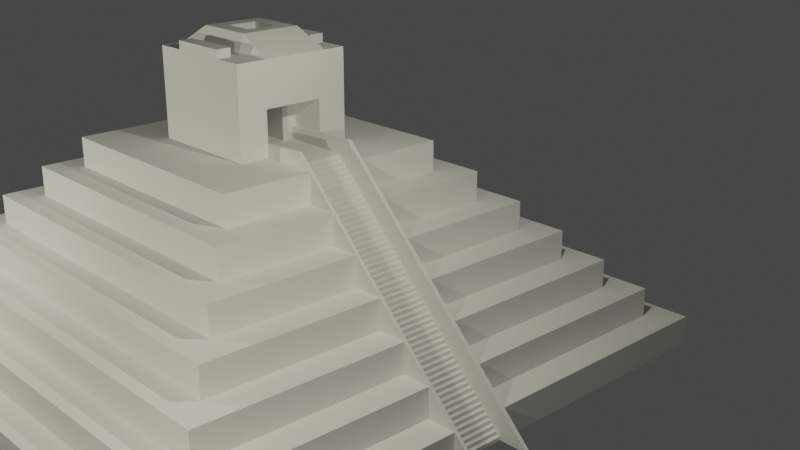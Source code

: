 # Source: Mayan_pyramid_with_stairs.blend  (saved by Blender 2.91.10; exported with 4.5.12 LTS)
import bpy
from mathutils import Matrix  # noqa: F401  (used for matrix-valued properties, if any)

bpy.ops.wm.read_factory_settings(use_empty=True)
scene = bpy.context.scene
scene.name = 'Scene'

# ---- collections
col_lights_and_cams = bpy.data.collections.new('Lights and cams'); scene.collection.children.link(col_lights_and_cams)
col_pyramid = bpy.data.collections.new('Pyramid'); scene.collection.children.link(col_pyramid)

# ---- world
world_world = bpy.data.worlds.new('World'); scene.world = world_world
world_world.use_nodes = True; world_world.node_tree.nodes.clear()
_N = world_world.node_tree.nodes; _L = world_world.node_tree.links
n0 = _N.new('ShaderNodeOutputWorld'); n0.name = 'World Output'; n0.location = (300, 300)
n1 = _N.new('ShaderNodeBackground'); n1.name = 'Background'; n1.location = (10, 300)
n1.inputs[0].default_value = (0.05088, 0.05088, 0.05088, 1.0)
_L.new(n1.outputs[0], n0.inputs[0])
n0.is_active_output = True
world_world.color = (0.05088, 0.05088, 0.05088)
world_world.use_sun_shadow = False
world_world.sun_shadow_jitter_overblur = 0.0

# ---- cameras
cam_camera = bpy.data.cameras.new('Camera')
cam_camera.clip_end = 100.0
cam_camera.ortho_scale = 7.314

# ---- lights
light_light = bpy.data.lights.new('Light', 'POINT')
light_light.color = (1.0, 0.9761, 0.7586)
light_light.transmission_factor = 0.0
light_light.energy = 2000.0
light_light.shadow_soft_size = 0.1
light_light.shadow_maximum_resolution = 0.006
light_light.use_absolute_resolution = True
light_light_001 = bpy.data.lights.new('Light.001', 'POINT')
light_light_001.color = (1.0, 0.9761, 0.7586)
light_light_001.transmission_factor = 0.0
light_light_001.energy = 2000.0
light_light_001.shadow_soft_size = 0.1
light_light_001.shadow_maximum_resolution = 0.006
light_light_001.use_absolute_resolution = True
light_light_002 = bpy.data.lights.new('Light.002', 'POINT')
light_light_002.color = (1.0, 0.9761, 0.7586)
light_light_002.transmission_factor = 0.0
light_light_002.energy = 2000.0
light_light_002.shadow_soft_size = 0.1
light_light_002.shadow_maximum_resolution = 0.006
light_light_002.use_absolute_resolution = True

# ---- meshes
me_cube_001 = bpy.data.meshes.new('Cube.001')
me_cube_001.from_pydata([(-10.0, -10.0, 0.0), (-9.0, -9.0, 1.0), (-10.0, 10.0, 0.0), (-9.0, 9.0, 1.0), (10.0, -10.0, 0.0), (9.0, -9.0, 1.0), (10.0, 10.0, 0.0), (9.0, 9.0, 1.0), (-10.0, -10.0, 1.0), (-10.0, 10.0, 1.0), (10.0, 10.0, 1.0), (10.0, -10.0, 1.0), (-8.0, -8.0, 2.0), (-8.0, 8.0, 2.0), (8.0, 8.0, 2.0), (8.0, -8.0, 2.0), (-9.0, -9.0, 2.0), (-9.0, 9.0, 2.0), (9.0, 9.0, 2.0), (9.0, -9.0, 2.0), (-7.0, -7.0, 3.0), (-7.0, 7.0, 3.0), (7.0, 7.0, 3.0), (7.0, -7.0, 3.0), (-8.0, -8.0, 3.0), (-8.0, 8.0, 3.0), (8.0, 8.0, 3.0), (8.0, -8.0, 3.0), (-6.0, -6.0, 4.0), (-6.0, 6.0, 4.0), (6.0, 6.0, 4.0), (6.0, -6.0, 4.0), (-7.0, -7.0, 4.0), (-7.0, 7.0, 4.0), (7.0, 7.0, 4.0), (7.0, -7.0, 4.0), (-5.0, -5.0, 5.0), (-5.0, 5.0, 5.0), (5.0, 5.0, 5.0), (5.0, -5.0, 5.0), (-6.0, -6.0, 5.0), (-6.0, 6.0, 5.0), (6.0, 6.0, 5.0), (6.0, -6.0, 5.0), (-4.0, -4.0, 6.0), (-4.0, 4.0, 6.0), (4.0, 4.0, 6.0), (4.0, -4.0, 6.0), (-5.0, -5.0, 6.0), (-5.0, 5.0, 6.0), (5.0, 5.0, 6.0), (5.0, -5.0, 6.0), (-2.0, -2.0, 7.0), (-2.0, 2.0, 7.0), (2.0, 2.0, 7.0), (2.0, -2.0, 7.0), (-4.0, -4.0, 7.0), (-4.0, 4.0, 7.0), (4.0, 4.0, 7.0), (4.0, -4.0, 7.0), (-2.0, -2.0, 10.0), (-2.0, 2.0, 10.0), (2.0, 2.0, 10.0), (2.0, -2.0, 10.0), (-10.0, 1.0, 0.0), (-10.0, 1.0, 1.0), (10.0, 1.0, 1.0), (-9.0, 1.0, 1.0), (-9.0, 1.0, 2.0), (9.0, 1.0, 2.0), (-8.0, 1.0, 2.0), (-8.0, 1.0, 3.0), (8.0, 1.0, 3.0), (-7.0, 1.0, 3.0), (4.0, -0.8877, 6.0), (-7.0, 1.0, 4.0), (7.0, 1.0, 4.0), (-6.0, 1.0, 4.0), (4.0, 0.8647, 6.0), (-6.0, 1.0, 5.0), (6.0, 1.0, 5.0), (-5.0, 1.0, 5.0), (5.0, -0.8877, 5.0), (-5.0, 1.0, 6.0), (5.0, 1.0, 6.0), (-4.0, 1.0, 6.0), (5.0, 0.8647, 5.0), (-4.0, 1.0, 7.0), (4.0, 1.0, 7.0), (-2.0, 1.0, 7.0), (2.0, 1.0, 7.0), (-2.0, 1.0, 10.0), (2.0, 1.0, 10.0), (-10.0, -1.0, 0.0), (10.0, -1.0, 1.0), (6.0, -0.8877, 4.0), (9.0, -1.0, 2.0), (6.0, 0.8647, 4.0), (8.0, -1.0, 3.0), (7.0, -1.0, 3.0), (7.0, -1.0, 4.0), (7.0, -0.8877, 3.0), (6.0, -1.0, 5.0), (5.0, -1.0, 5.0), (5.0, -1.0, 6.0), (4.0, -1.0, 6.0), (4.0, -1.0, 7.0), (2.0, -1.0, 7.0), (2.0, -1.0, 10.0), (-10.0, -1.0, 1.0), (7.0, 0.8647, 3.0), (-9.0, -1.0, 1.0), (-9.0, -1.0, 2.0), (-8.0, -1.0, 2.0), (-8.0, -1.0, 3.0), (-7.0, -1.0, 3.0), (-7.0, -1.0, 4.0), (-6.0, -1.0, 4.0), (-6.0, -1.0, 5.0), (-5.0, -1.0, 5.0), (-5.0, -1.0, 6.0), (-4.0, -1.0, 6.0), (-4.0, -1.0, 7.0), (-2.0, -1.0, 7.0), (-2.0, -1.0, 10.0), (2.0, 2.0, 8.5), (2.0, -2.0, 8.5), (-2.0, -2.0, 8.5), (-2.0, 2.0, 8.5), (-2.0, 1.0, 8.5), (2.0, 1.0, 8.5), (2.0, -1.0, 8.5), (-2.0, -1.0, 8.5), (-2.0, 1.5, 10.0), (0.0, 2.0, 10.0), (2.0, -1.5, 10.0), (0.0, -2.0, 10.0), (-2.0, 0.0, 10.0), (2.0, 1.5, 10.0), (0.0, 1.0, 10.63), (2.0, 0.0, 10.0), (-2.0, -1.5, 10.0), (0.0, -1.0, 10.63), (0.7437, 1.0, 8.5), (0.0, 1.5, 10.0), (0.0, -1.5, 10.0), (-2.0, 1.75, 10.0), (1.0, 2.0, 10.0), (2.0, -1.75, 10.0), (-1.0, -2.0, 10.0), (-2.0, 0.5, 10.0), (2.0, 1.25, 10.0), (1.0, 1.0, 10.63), (2.0, -0.5, 10.0), (-2.0, -1.25, 10.0), (1.0, -1.0, 10.63), (-2.0, 1.25, 10.0), (-1.0, 2.0, 10.0), (2.0, -1.25, 10.0), (1.0, -2.0, 10.0), (-2.0, -0.5, 10.0), (2.0, 1.75, 10.0), (-1.0, 1.0, 10.63), (2.0, 0.5, 10.0), (-2.0, -1.75, 10.0), (-1.0, -1.0, 10.63), (0.0, -0.5, 10.63), (0.0, 0.5, 10.63), (1.0, 0.0, 10.63), (-1.0, 0.0, 10.63), (0.0, 1.25, 10.0), (-0.5, -1.0, 10.63), (1.0, 1.5, 10.0), (-1.0, 1.5, 10.0), (-0.5, 1.0, 10.63), (0.0, -1.25, 10.0), (1.0, -1.5, 10.0), (-1.0, -1.5, 10.0), (-1.0, -1.25, 10.0), (1.0, -1.25, 10.0), (1.0, -1.75, 10.0), (-1.0, 1.75, 10.0), (1.0, 1.75, 10.0), (1.0, 1.25, 10.0), (-1.0, 0.5, 10.63), (1.0, 0.5, 10.63), (1.0, -0.5, 10.63), (-1.0, -0.5, 10.63), (-1.0, 1.25, 10.0), (-1.0, -1.75, 10.0), (-1.0, 2.0, 10.28), (0.0, 2.0, 10.28), (1.0, -2.0, 10.28), (0.0, -2.0, 10.28), (0.0, 1.75, 10.28), (0.0, 1.5, 10.28), (-1.0, 1.5, 10.28), (0.0, -1.75, 10.28), (-1.0, -1.5, 10.28), (0.0, -1.5, 10.28), (1.0, 2.0, 10.28), (-1.0, -2.0, 10.28), (1.0, 1.5, 10.28), (1.0, -1.5, 10.28), (1.0, -1.75, 10.28), (-1.0, 1.75, 10.28), (1.0, 1.75, 10.28), (-1.0, -1.75, 10.28), (0.0, -0.75, 10.63), (0.7437, -1.0, 7.0), (-0.5, 0.0, 10.63), (0.5, 1.0, 10.63), (0.5, -1.0, 10.63), (0.7437, 1.0, 7.0), (0.0, 0.75, 10.63), (0.5, 0.0, 10.63), (-1.0, 0.25, 10.63), (-1.0, 0.75, 10.63), (-0.5, 0.5, 10.63), (1.0, 0.25, 10.63), (1.0, 0.75, 10.63), (0.5, 0.5, 10.63), (1.0, -0.75, 10.63), (1.0, -0.25, 10.63), (0.5, -0.5, 10.63), (-1.0, -0.75, 10.63), (-1.0, -0.25, 10.63), (-0.5, -0.5, 10.63), (-0.5, -0.25, 10.63), (-0.5, -0.75, 10.63), (0.5, -0.25, 10.63), (0.5, 0.75, 10.63), (-0.5, 0.75, 10.63), (-0.5, 0.25, 10.63), (0.5, 0.25, 10.63), (0.5, -0.75, 10.63), (0.0, 0.25, 10.4), (0.0, 0.0, 10.4), (-0.5, 0.0, 10.4), (0.0, -0.25, 10.4), (0.0, -0.5, 10.4), (-0.5, 0.5, 10.4), (0.0, 0.5, 10.4), (-0.5, -0.5, 10.4), (0.5, 0.0, 10.4), (0.5, 0.5, 10.4), (0.5, -0.5, 10.4), (-0.5, -0.25, 10.4), (0.5, -0.25, 10.4), (-0.5, 0.25, 10.4), (0.5, 0.25, 10.4), (0.7437, -1.0, 8.5), (8.0, -0.8877, 2.0), (0.7437, 1.0, 7.75), (0.7437, -1.0, 7.75), (0.7437, 0.0, 8.5), (0.7437, 0.5, 7.0), (0.7437, -0.5, 7.0), (0.7437, 1.0, 8.125), (0.7437, -1.0, 8.125), (0.7437, -0.5, 8.5), (8.0, 0.8647, 2.0), (0.7437, 1.0, 7.375), (0.7437, -1.0, 7.375), (0.7437, 0.5, 8.5), (9.0, -0.8877, 1.0), (9.0, 0.8647, 1.0), (3.0, -0.8877, 7.0), (3.0, 0.8647, 7.0), (10.0, 0.8647, 0.0), (10.0, -0.8877, 0.0), (0.7437, -0.5, 8.125), (-2.0, 0.8647, 8.5), (-2.0, -0.8877, 8.5), (0.7437, 0.5, 7.75), (2.0, -0.8877, 7.0), (0.7437, -0.5, 7.75), (2.0, 0.8647, 7.0), (-10.0, -0.8877, 0.0), (-10.0, 0.8647, 0.0), (-2.0, 0.8647, 7.0), (0.7437, 0.0, 7.0), (-2.0, -0.8877, 7.0), (0.7437, 0.0, 7.375), (0.7437, 0.5, 7.375), (0.7437, -0.5, 7.375), (-4.0, 0.8647, 7.0), (-4.0, -0.8877, 7.0), (0.7437, 0.0, 8.125), (-4.0, 0.8647, 6.0), (-4.0, -0.8877, 6.0), (-5.0, 0.8647, 6.0), (-5.0, -0.8877, 6.0), (0.7437, 0.5, 8.125), (-0.6009, 0.5, 7.0), (-0.6009, 0.0, 7.0), (-0.6009, -0.5, 7.0), (-0.6009, 0.0, 7.375), (-0.6009, 0.5, 7.375), (-0.6009, -0.5, 7.375), (-5.0, 0.8647, 5.0), (-0.6009, 0.0, 7.75), (-0.6009, 0.5, 7.75), (-0.6009, 0.0, 8.125), (-0.6009, -0.5, 7.75), (-5.0, -0.8877, 5.0), (-6.0, 0.8647, 5.0), (-0.6009, -0.5, 8.125), (-0.6009, 0.5, 8.125), (10.0, -1.0, 0.0), (10.0, 1.0, 0.0), (-6.0, -0.8877, 5.0), (3.0, 1.0, 7.0), (4.0, 1.0, 6.0), (-6.0, 0.8647, 4.0), (-6.0, -0.8877, 4.0), (5.0, 1.0, 5.0), (-7.0, 0.8647, 4.0), (6.0, 1.0, 4.0), (7.0, 1.0, 3.0), (-7.0, -0.8877, 4.0), (-7.0, 0.8647, 3.0), (8.0, 1.0, 2.0), (-7.0, -0.8877, 3.0), (9.0, 1.0, 1.0), (-8.0, 0.8647, 3.0), (9.0, -1.0, 1.0), (-8.0, -0.8877, 3.0), (8.0, -1.0, 2.0), (-8.0, 0.8647, 2.0), (-8.0, -0.8877, 2.0), (-9.0, 0.8647, 2.0), (6.0, -1.0, 4.0), (-9.0, -0.8877, 2.0), (-9.0, 0.8647, 1.0), (-9.0, -0.8877, 1.0), (-10.0, 0.8647, 1.0), (3.0, -1.0, 7.0), (-10.0, -0.8877, 1.0), (4.5, 0.8647, 6.5), (3.5, 0.8647, 7.5), (4.5, -0.8877, 6.5), (3.5, -0.8877, 7.5), (5.5, 0.8647, 5.5), (5.5, -0.8877, 5.5), (7.5, 0.8647, 3.5), (6.5, 0.8647, 4.5), (7.5, -0.8877, 3.5), (6.5, -0.8877, 4.5), (10.5, 0.8647, 0.5), (10.5, 1.0, 0.5), (4.5, 1.0, 6.5), (3.5, 1.0, 7.5), (8.5, 0.8647, 2.5), (8.5, -0.8877, 2.5), (9.5, 0.8647, 1.5), (9.5, -0.8877, 1.5), (7.5, 1.0, 3.5), (6.5, 1.0, 4.5), (10.5, -0.8877, 0.5), (9.5, 1.0, 1.5), (5.5, 1.0, 5.5), (8.5, 1.0, 2.5), (3.5, -1.0, 7.5), (10.5, -1.0, 0.5), (9.5, -1.0, 1.5), (8.5, -1.0, 2.5), (7.5, -1.0, 3.5), (6.5, -1.0, 4.5), (5.5, -1.0, 5.5), (4.5, -1.0, 6.5), (0.7437, 1.0, 7.0), (0.7437, 0.8647, 7.0), (0.7437, -0.8877, 7.0), (0.7437, -1.0, 7.0), (0.7437, 1.0, 7.375), (0.7437, 0.8647, 7.375), (0.7437, -0.8877, 7.375), (0.7437, -1.0, 7.375), (11.0, 0.8647, 0.0), (11.0, 1.0, 0.0), (11.0, -1.0, 0.0), (11.0, -0.8877, 0.0)], [], [(64, 65, 9, 2), (2, 9, 10, 6), (309, 94, 11, 4), (4, 11, 8, 0), (93, 309, 4, 0), (1, 5, 19, 16), (67, 3, 9, 65), (3, 7, 10, 9), (326, 5, 11, 94), (5, 1, 8, 11), (12, 15, 27, 24), (7, 3, 17, 18), (324, 7, 18, 69), (111, 1, 16, 112), (70, 13, 17, 68), (13, 14, 18, 17), (328, 15, 19, 96), (15, 12, 16, 19), (20, 23, 35, 32), (14, 13, 25, 26), (322, 14, 26, 72), (113, 12, 24, 114), (73, 21, 25, 71), (21, 22, 26, 25), (99, 23, 27, 98), (23, 20, 24, 27), (318, 30, 42, 80), (22, 21, 33, 34), (319, 22, 34, 76), (115, 20, 32, 116), (77, 29, 33, 75), (29, 30, 34, 33), (332, 31, 35, 100), (31, 28, 32, 35), (316, 38, 50, 84), (117, 28, 40, 118), (28, 31, 43, 40), (30, 29, 41, 42), (81, 37, 41, 79), (37, 38, 42, 41), (103, 39, 43, 102), (39, 36, 40, 43), (44, 47, 59, 56), (119, 36, 48, 120), (36, 39, 51, 48), (38, 37, 49, 50), (85, 45, 49, 83), (45, 46, 50, 49), (105, 47, 51, 104), (47, 44, 48, 51), (130, 125, 62, 161, 138, 151, 92), (46, 45, 57, 58), (313, 46, 58, 88), (121, 44, 56, 122), (89, 53, 57, 87), (53, 54, 58, 57), (107, 55, 59, 106), (55, 52, 56, 59), (189, 164, 60, 149), (132, 127, 60, 164, 141, 154, 124), (127, 126, 63, 159, 136, 149, 60), (125, 128, 61, 157, 134, 147, 62), (128, 129, 91, 156, 133, 146, 61), (188, 156, 91, 162), (54, 90, 88, 58), (280, 89, 87, 286), (45, 85, 87, 57), (94, 309, 326), (131, 130, 92, 163, 140, 153, 108), (46, 313, 84, 50), (289, 85, 83, 291), (37, 81, 83, 49), (38, 316, 80, 42), (300, 81, 79, 306), (29, 77, 79, 41), (98, 328, 99), (30, 318, 76, 34), (314, 77, 75, 317), (21, 73, 75, 33), (119, 305, 311, 118), (107, 106, 337), (22, 319, 72, 26), (321, 73, 71, 325), (13, 70, 71, 25), (315, 314, 317, 320), (14, 322, 69, 18), (329, 70, 68, 331), (3, 67, 68, 17), (316, 84, 313), (7, 324, 66, 10), (334, 67, 65, 336), (2, 6, 310, 64), (6, 10, 66, 310), (279, 336, 65, 64), (0, 8, 109, 93), (1, 111, 109, 8), (5, 326, 96, 19), (12, 113, 112, 16), (15, 328, 98, 27), (20, 115, 114, 24), (31, 332, 102, 43), (23, 99, 100, 35), (28, 117, 116, 32), (39, 103, 104, 51), (36, 119, 118, 40), (44, 121, 120, 48), (126, 131, 108, 158, 135, 148, 63), (47, 105, 106, 59), (52, 123, 122, 56), (129, 272, 273, 132, 124, 160, 137, 150, 91), (187, 160, 124, 165, 225), (324, 69, 322), (290, 121, 122, 287), (117, 315, 320, 116), (305, 119, 120, 292), (96, 326, 328), (315, 117, 118, 311), (323, 321, 325, 327), (323, 115, 116, 320), (115, 323, 327, 114), (330, 113, 114, 327), (330, 329, 331, 333), (335, 111, 112, 333), (106, 105, 337), (278, 270, 309, 93), (113, 330, 333, 112), (282, 123, 132, 273), (55, 107, 131, 126), (107, 275, 277, 90, 213, 256, 281, 257, 209), (53, 89, 129, 128), (54, 53, 128, 125), (52, 55, 126, 127), (123, 52, 127, 132), (90, 54, 125, 130), (235, 208, 142, 212), (218, 233, 249, 241), (184, 150, 137, 169, 216), (183, 170, 139, 211, 152), (172, 182, 206, 202), (181, 146, 133, 173), (136, 159, 192, 193), (179, 175, 145, 176), (178, 154, 141, 177), (175, 178, 177, 145), (142, 171, 165, 178, 175), (165, 124, 154, 178), (158, 179, 176, 135), (108, 155, 179, 158), (155, 212, 142, 175, 179), (148, 180, 159, 63), (135, 176, 180, 148), (159, 180, 204, 192), (149, 136, 193, 201), (177, 189, 207, 198), (157, 61, 146, 181), (161, 182, 172, 138), (62, 147, 182, 161), (173, 144, 195, 196), (151, 183, 152, 92), (138, 172, 183, 151), (172, 144, 170, 183), (233, 216, 169, 210), (232, 217, 184, 218), (162, 91, 150, 184, 217), (163, 185, 219, 168, 140), (92, 152, 220, 185, 163), (231, 214, 167, 221), (153, 186, 222, 155, 108), (140, 168, 223, 186, 153), (215, 234, 250, 244), (229, 225, 165, 171), (228, 226, 187, 227), (169, 137, 160, 187, 226), (170, 188, 162, 174, 139), (144, 173, 188, 170), (173, 133, 156, 188), (189, 149, 201, 207), (134, 157, 190, 191), (177, 141, 164, 189), (206, 194, 195, 202), (204, 197, 193, 192), (203, 199, 197, 204), (194, 205, 196, 195), (191, 190, 205, 194), (200, 191, 194, 206), (197, 207, 201, 193), (199, 198, 207, 197), (144, 172, 202, 195), (180, 176, 203, 204), (182, 147, 200, 206), (145, 177, 198, 199), (181, 173, 196, 205), (176, 145, 199, 203), (157, 181, 205, 190), (147, 134, 191, 200), (228, 227, 243, 247), (221, 167, 242, 245), (210, 169, 226, 228), (208, 229, 171, 142), (166, 227, 229, 208), (227, 187, 225, 229), (223, 230, 224, 186), (168, 215, 230, 223), (233, 210, 238, 249), (220, 231, 221, 185), (152, 211, 231, 220), (211, 139, 214, 231), (214, 232, 218, 167), (139, 174, 232, 214), (174, 162, 217, 232), (166, 224, 246, 240), (230, 215, 244, 248), (218, 184, 216, 233), (219, 234, 215, 168), (185, 221, 234, 219), (167, 218, 241, 242), (222, 235, 212, 155), (186, 224, 235, 222), (224, 166, 208, 235), (250, 236, 237, 244), (248, 239, 240, 246), (239, 247, 243, 240), (237, 238, 247, 239), (244, 237, 239, 248), (236, 249, 238, 237), (242, 241, 249, 236), (245, 242, 236, 250), (227, 166, 240, 243), (210, 228, 247, 238), (234, 221, 245, 250), (224, 230, 248, 246), (293, 258, 143, 264), (90, 130, 143, 258, 253, 262, 213), (130, 131, 251, 260, 255, 264, 143), (131, 107, 209, 263, 254, 259, 251), (271, 288, 255, 260), (335, 334, 336, 338), (284, 262, 253, 274), (111, 335, 338, 109), (278, 338, 336, 279), (256, 213, 262, 284), (263, 285, 276, 254), (209, 257, 285, 263), (259, 271, 260, 251), (254, 276, 271, 259), (288, 293, 264, 255), (93, 109, 338, 278), (274, 253, 258, 293), (289, 290, 287, 286), (85, 289, 286, 87), (300, 305, 292, 291), (81, 300, 291, 83), (314, 315, 311, 306), (285, 257, 296, 299), (284, 274, 302, 298), (293, 288, 303, 308), (256, 284, 298, 294), (77, 314, 306, 79), (321, 323, 320, 317), (73, 321, 317, 75), (329, 330, 327, 325), (70, 329, 325, 71), (334, 335, 333, 331), (67, 334, 331, 68), (295, 294, 298, 297), (296, 295, 297, 299), (299, 297, 301, 304), (297, 298, 302, 301), (304, 301, 303, 307), (301, 302, 308, 303), (276, 285, 299, 304), (281, 256, 294, 295), (271, 276, 304, 307), (257, 281, 295, 296), (288, 271, 307, 303), (274, 293, 308, 302), (268, 78, 339, 340), (322, 319, 357, 362), (312, 268, 372, 371), (309, 270, 382, 381), (337, 105, 370, 363), (318, 316, 361, 358), (275, 107, 337, 267), (279, 269, 270, 278), (64, 310, 269, 279), (280, 282, 273, 272), (89, 280, 272, 129), (74, 78, 268, 267), (352, 312, 371, 375), (86, 97, 346, 343), (88, 90, 312), (82, 86, 78, 74), (102, 332, 103), (310, 66, 324), (319, 76, 318), (100, 99, 332), (105, 103, 369, 370), (318, 80, 316), (313, 88, 312), (101, 110, 97, 95), (316, 313, 351, 361), (104, 103, 105), (95, 97, 86, 82), (332, 99, 367, 368), (252, 261, 110, 101), (322, 72, 319), (266, 269, 349, 355), (265, 266, 261, 252), (101, 95, 348, 347), (277, 275, 267, 268), (90, 277, 268, 312), (269, 266, 265, 270), (103, 332, 368, 369), (305, 300, 306, 311), (121, 290, 292, 120), (290, 289, 291, 292), (123, 282, 287, 122), (282, 280, 286, 287), (339, 351, 352, 340), (343, 361, 351, 339), (345, 357, 358, 346), (346, 358, 361, 343), (353, 362, 357, 345), (355, 360, 362, 353), (370, 341, 342, 363), (359, 356, 365, 364), (369, 344, 341, 370), (367, 347, 348, 368), (368, 348, 344, 369), (366, 354, 347, 367), (365, 356, 354, 366), (350, 360, 355, 349), (310, 324, 360, 350), (95, 82, 344, 348), (324, 322, 362, 360), (74, 267, 342, 341), (326, 309, 364, 365), (313, 312, 352, 351), (364, 309, 381), (110, 261, 353, 345), (252, 101, 347, 354), (261, 266, 355, 353), (265, 252, 354, 356), (78, 86, 343, 339), (319, 318, 358, 357), (82, 74, 341, 344), (328, 326, 365, 366), (99, 328, 366, 367), (97, 110, 345, 346), (270, 265, 356, 359), (373, 374, 378, 377), (371, 372, 376, 375), (340, 352, 375, 376), (268, 340, 376, 372), (267, 337, 374, 373), (342, 267, 373, 377), (337, 363, 378, 374), (363, 342, 377, 378), (310, 350, 380), (359, 364, 381, 382), (349, 269, 379), (350, 349, 379, 380), (270, 359, 382), (380, 379, 269, 310)])
_uv = me_cube_001.uv_layers.new(name='UVMap')
_uv.uv.foreach_set('vector', [0.375, 0.125, 0.625, 0.125, 0.625, 0.25, 0.375, 0.25, 0.375, 0.25, 0.625, 0.25, 0.625, 0.5, 0.375, 0.5, 0.375, 0.625, 0.625, 0.625, 0.625, 0.75, 0.375, 0.75, 0.375, 0.75, 0.625, 0.75, 0.625, 1.0, 0.375, 1.0, 0.125, 0.625, 0.375, 0.625, 0.375, 0.75, 0.125, 0.75, 0.875, 0.75, 0.625, 0.75, 0.625, 0.75, 0.875, 0.75, 0.875, 0.625, 0.875, 0.5, 0.875, 0.5, 0.875, 0.625, 0.875, 0.5, 0.625, 0.5, 0.625, 0.5, 0.875, 0.5, 0.625, 0.625, 0.625, 0.75, 0.625, 0.75, 0.625, 0.625, 0.625, 0.75, 0.875, 0.75, 0.875, 0.75, 0.625, 0.75, 0.875, 0.75, 0.625, 0.75, 0.625, 0.75, 0.875, 0.75, 0.625, 0.5, 0.875, 0.5, 0.875, 0.5, 0.625, 0.5, 0.625, 0.625, 0.625, 0.5, 0.625, 0.5, 0.625, 0.625, 0.875, 0.625, 0.875, 0.75, 0.875, 0.75, 0.875, 0.625, 0.875, 0.625, 0.875, 0.5, 0.875, 0.5, 0.875, 0.625, 0.875, 0.5, 0.625, 0.5, 0.625, 0.5, 0.875, 0.5, 0.625, 0.625, 0.625, 0.75, 0.625, 0.75, 0.625, 0.625, 0.625, 0.75, 0.875, 0.75, 0.875, 0.75, 0.625, 0.75, 0.875, 0.75, 0.625, 0.75, 0.625, 0.75, 0.875, 0.75, 0.625, 0.5, 0.875, 0.5, 0.875, 0.5, 0.625, 0.5, 0.625, 0.625, 0.625, 0.5, 0.625, 0.5, 0.625, 0.625, 0.875, 0.625, 0.875, 0.75, 0.875, 0.75, 0.875, 0.625, 0.875, 0.625, 0.875, 0.5, 0.875, 0.5, 0.875, 0.625, 0.875, 0.5, 0.625, 0.5, 0.625, 0.5, 0.875, 0.5, 0.625, 0.625, 0.625, 0.75, 0.625, 0.75, 0.625, 0.625, 0.625, 0.75, 0.875, 0.75, 0.875, 0.75, 0.625, 0.75, 0.625, 0.625, 0.625, 0.5, 0.625, 0.5, 0.625, 0.625, 0.625, 0.5, 0.875, 0.5, 0.875, 0.5, 0.625, 0.5, 0.625, 0.625, 0.625, 0.5, 0.625, 0.5, 0.625, 0.625, 0.875, 0.625, 0.875, 0.75, 0.875, 0.75, 0.875, 0.625, 0.875, 0.625, 0.875, 0.5, 0.875, 0.5, 0.875, 0.625, 0.875, 0.5, 0.625, 0.5, 0.625, 0.5, 0.875, 0.5, 0.625, 0.625, 0.625, 0.75, 0.625, 0.75, 0.625, 0.625, 0.625, 0.75, 0.875, 0.75, 0.875, 0.75, 0.625, 0.75, 0.625, 0.625, 0.625, 0.5, 0.625, 0.5, 0.625, 0.625, 0.875, 0.625, 0.875, 0.75, 0.875, 0.75, 0.875, 0.625, 0.875, 0.75, 0.625, 0.75, 0.625, 0.75, 0.875, 0.75, 0.625, 0.5, 0.875, 0.5, 0.875, 0.5, 0.625, 0.5, 0.875, 0.625, 0.875, 0.5, 0.875, 0.5, 0.875, 0.625, 0.875, 0.5, 0.625, 0.5, 0.625, 0.5, 0.875, 0.5, 0.625, 0.625, 0.625, 0.75, 0.625, 0.75, 0.625, 0.625, 0.625, 0.75, 0.875, 0.75, 0.875, 0.75, 0.625, 0.75, 0.875, 0.75, 0.625, 0.75, 0.625, 0.75, 0.875, 0.75, 0.875, 0.625, 0.875, 0.75, 0.875, 0.75, 0.875, 0.625, 0.875, 0.75, 0.625, 0.75, 0.625, 0.75, 0.875, 0.75, 0.625, 0.5, 0.875, 0.5, 0.875, 0.5, 0.625, 0.5, 0.875, 0.625, 0.875, 0.5, 0.875, 0.5, 0.875, 0.625, 0.875, 0.5, 0.625, 0.5, 0.625, 0.5, 0.875, 0.5, 0.625, 0.625, 0.625, 0.75, 0.625, 0.75, 0.625, 0.625, 0.625, 0.75, 0.875, 0.75, 0.875, 0.75, 0.625, 0.75, 0.625, 0.625, 0.625, 0.5, 0.625, 0.5, 0.625, 0.5312, 0.625, 0.5625, 0.625, 0.5938, 0.625, 0.625, 0.625, 0.5, 0.875, 0.5, 0.875, 0.5, 0.625, 0.5, 0.625, 0.625, 0.625, 0.5, 0.625, 0.5, 0.625, 0.625, 0.875, 0.625, 0.875, 0.75, 0.875, 0.75, 0.875, 0.625, 0.875, 0.625, 0.875, 0.5, 0.875, 0.5, 0.875, 0.625, 0.875, 0.5, 0.625, 0.5, 0.625, 0.5, 0.875, 0.5, 0.625, 0.625, 0.625, 0.75, 0.625, 0.75, 0.625, 0.625, 0.625, 0.75, 0.875, 0.75, 0.875, 0.75, 0.625, 0.75, 0.8125, 0.7188, 0.875, 0.7188, 0.875, 0.75, 0.8125, 0.75, 0.875, 0.625, 0.875, 0.75, 0.875, 0.75, 0.875, 0.7188, 0.875, 0.6875, 0.875, 0.6562, 0.875, 0.625, 0.875, 0.75, 0.625, 0.75, 0.625, 0.75, 0.6875, 0.75, 0.75, 0.75, 0.8125, 0.75, 0.875, 0.75, 0.625, 0.5, 0.875, 0.5, 0.875, 0.5, 0.8125, 0.5, 0.75, 0.5, 0.6875, 0.5, 0.625, 0.5, 0.875, 0.5, 0.875, 0.625, 0.875, 0.625, 0.875, 0.5938, 0.875, 0.5625, 0.875, 0.5312, 0.875, 0.5, 0.8125, 0.5938, 0.875, 0.5938, 0.875, 0.625, 0.8125, 0.625, 0.625, 0.5, 0.625, 0.625, 0.625, 0.625, 0.625, 0.5, 0.875, 0.625, 0.875, 0.625, 0.875, 0.625, 0.875, 0.625, 0.875, 0.5, 0.875, 0.625, 0.875, 0.625, 0.875, 0.5, 0.625, 0.625, 0.375, 0.625, 0.625, 0.625, 0.625, 0.625, 0.625, 0.625, 0.625, 0.625, 0.625, 0.625, 0.625, 0.625, 0.625, 0.625, 0.625, 0.625, 0.625, 0.5, 0.625, 0.625, 0.625, 0.625, 0.625, 0.5, 0.875, 0.625, 0.875, 0.625, 0.875, 0.625, 0.875, 0.625, 0.875, 0.5, 0.875, 0.625, 0.875, 0.625, 0.875, 0.5, 0.625, 0.5, 0.625, 0.625, 0.625, 0.625, 0.625, 0.5, 0.875, 0.625, 0.875, 0.625, 0.875, 0.625, 0.875, 0.625, 0.875, 0.5, 0.875, 0.625, 0.875, 0.625, 0.875, 0.5, 0.625, 0.625, 0.625, 0.625, 0.625, 0.625, 0.625, 0.5, 0.625, 0.625, 0.625, 0.625, 0.625, 0.5, 0.875, 0.625, 0.875, 0.625, 0.875, 0.625, 0.875, 0.625, 0.875, 0.5, 0.875, 0.625, 0.875, 0.625, 0.875, 0.5, 0.875, 0.625, 0.875, 0.625, 0.875, 0.625, 0.875, 0.625, 0.625, 0.625, 0.625, 0.625, 0.625, 0.625, 0.625, 0.5, 0.625, 0.625, 0.625, 0.625, 0.625, 0.5, 0.875, 0.625, 0.875, 0.625, 0.875, 0.625, 0.875, 0.625, 0.875, 0.5, 0.875, 0.625, 0.875, 0.625, 0.875, 0.5, 0.875, 0.625, 0.875, 0.625, 0.875, 0.625, 0.875, 0.625, 0.625, 0.5, 0.625, 0.625, 0.625, 0.625, 0.625, 0.5, 0.875, 0.625, 0.875, 0.625, 0.875, 0.625, 0.875, 0.625, 0.875, 0.5, 0.875, 0.625, 0.875, 0.625, 0.875, 0.5, 0.625, 0.625, 0.625, 0.625, 0.625, 0.625, 0.625, 0.5, 0.625, 0.625, 0.625, 0.625, 0.625, 0.5, 0.875, 0.625, 0.875, 0.625, 0.875, 0.625, 0.875, 0.625, 0.125, 0.5, 0.375, 0.5, 0.375, 0.625, 0.125, 0.625, 0.375, 0.5, 0.625, 0.5, 0.625, 0.625, 0.375, 0.625, 0.375, 0.125, 0.625, 0.125, 0.625, 0.125, 0.375, 0.125, 0.375, 0.0, 0.625, 0.0, 0.625, 0.125, 0.375, 0.125, 0.875, 0.75, 0.875, 0.625, 0.875, 0.625, 0.875, 0.75, 0.625, 0.75, 0.625, 0.625, 0.625, 0.625, 0.625, 0.75, 0.875, 0.75, 0.875, 0.625, 0.875, 0.625, 0.875, 0.75, 0.625, 0.75, 0.625, 0.625, 0.625, 0.625, 0.625, 0.75, 0.875, 0.75, 0.875, 0.625, 0.875, 0.625, 0.875, 0.75, 0.625, 0.75, 0.625, 0.625, 0.625, 0.625, 0.625, 0.75, 0.625, 0.75, 0.625, 0.625, 0.625, 0.625, 0.625, 0.75, 0.875, 0.75, 0.875, 0.625, 0.875, 0.625, 0.875, 0.75, 0.625, 0.75, 0.625, 0.625, 0.625, 0.625, 0.625, 0.75, 0.875, 0.75, 0.875, 0.625, 0.875, 0.625, 0.875, 0.75, 0.875, 0.75, 0.875, 0.625, 0.875, 0.625, 0.875, 0.75, 0.625, 0.75, 0.625, 0.625, 0.625, 0.625, 0.625, 0.6562, 0.625, 0.6875, 0.625, 0.7188, 0.625, 0.75, 0.625, 0.75, 0.625, 0.625, 0.625, 0.625, 0.625, 0.75, 0.875, 0.75, 0.875, 0.625, 0.875, 0.625, 0.875, 0.75, 0.875, 0.625, 0.875, 0.625, 0.875, 0.625, 0.875, 0.625, 0.875, 0.625, 0.875, 0.625, 0.875, 0.625, 0.875, 0.625, 0.875, 0.625, 0.8125, 0.625, 0.875, 0.625, 0.875, 0.625, 0.8125, 0.625, 0.8125, 0.625, 0.625, 0.625, 0.625, 0.625, 0.625, 0.625, 0.875, 0.625, 0.875, 0.625, 0.875, 0.625, 0.875, 0.625, 0.875, 0.625, 0.875, 0.625, 0.875, 0.625, 0.875, 0.625, 0.875, 0.625, 0.875, 0.625, 0.875, 0.625, 0.875, 0.625, 0.625, 0.625, 0.625, 0.625, 0.625, 0.625, 0.875, 0.625, 0.875, 0.625, 0.875, 0.625, 0.875, 0.625, 0.875, 0.625, 0.875, 0.625, 0.875, 0.625, 0.875, 0.625, 0.875, 0.625, 0.875, 0.625, 0.875, 0.625, 0.875, 0.625, 0.875, 0.625, 0.875, 0.625, 0.875, 0.625, 0.875, 0.625, 0.875, 0.625, 0.875, 0.625, 0.875, 0.625, 0.875, 0.625, 0.875, 0.625, 0.875, 0.625, 0.875, 0.625, 0.875, 0.625, 0.875, 0.625, 0.875, 0.625, 0.875, 0.625, 0.875, 0.625, 0.625, 0.625, 0.625, 0.625, 0.625, 0.625, 0.125, 0.625, 0.375, 0.625, 0.375, 0.625, 0.125, 0.625, 0.875, 0.625, 0.875, 0.625, 0.875, 0.625, 0.875, 0.625, 0.875, 0.625, 0.875, 0.625, 0.875, 0.625, 0.875, 0.625, 0.625, 0.75, 0.625, 0.625, 0.625, 0.625, 0.625, 0.75, 0.625, 0.625, 0.625, 0.625, 0.625, 0.625, 0.625, 0.625, 0.625, 0.625, 0.625, 0.625, 0.625, 0.625, 0.625, 0.625, 0.625, 0.625, 0.875, 0.5, 0.875, 0.625, 0.875, 0.625, 0.875, 0.5, 0.625, 0.5, 0.875, 0.5, 0.875, 0.5, 0.625, 0.5, 0.875, 0.75, 0.625, 0.75, 0.625, 0.75, 0.875, 0.75, 0.875, 0.625, 0.875, 0.75, 0.875, 0.75, 0.875, 0.625, 0.625, 0.625, 0.625, 0.5, 0.625, 0.5, 0.625, 0.625, 0.7188, 0.625, 0.75, 0.625, 0.75, 0.625, 0.7188, 0.625, 0.7812, 0.625, 0.7812, 0.625, 0.7812, 0.625, 0.7812, 0.625, 0.8125, 0.625, 0.875, 0.625, 0.875, 0.625, 0.8125, 0.625, 0.8125, 0.625, 0.6875, 0.5938, 0.75, 0.5938, 0.75, 0.625, 0.7188, 0.625, 0.6875, 0.625, 0.6875, 0.5625, 0.6875, 0.5312, 0.6875, 0.5312, 0.6875, 0.5625, 0.8125, 0.5312, 0.875, 0.5312, 0.875, 0.5625, 0.8125, 0.5625, 0.75, 0.75, 0.6875, 0.75, 0.6875, 0.75, 0.75, 0.75, 0.6875, 0.6562, 0.75, 0.6562, 0.75, 0.6875, 0.6875, 0.6875, 0.8125, 0.6562, 0.875, 0.6562, 0.875, 0.6875, 0.8125, 0.6875, 0.75, 0.6562, 0.8125, 0.6562, 0.8125, 0.6875, 0.75, 0.6875, 0.75, 0.625, 0.7812, 0.625, 0.8125, 0.625, 0.8125, 0.6562, 0.75, 0.6562, 0.8125, 0.625, 0.875, 0.625, 0.875, 0.6562, 0.8125, 0.6562, 0.625, 0.6562, 0.6875, 0.6562, 0.6875, 0.6875, 0.625, 0.6875, 0.625, 0.625, 0.6875, 0.625, 0.6875, 0.6562, 0.625, 0.6562, 0.6875, 0.625, 0.7188, 0.625, 0.75, 0.625, 0.75, 0.6562, 0.6875, 0.6562, 0.625, 0.7188, 0.6875, 0.7188, 0.6875, 0.75, 0.625, 0.75, 0.625, 0.6875, 0.6875, 0.6875, 0.6875, 0.7188, 0.625, 0.7188, 0.6875, 0.75, 0.6875, 0.7188, 0.6875, 0.7188, 0.6875, 0.75, 0.8125, 0.75, 0.75, 0.75, 0.75, 0.75, 0.8125, 0.75, 0.8125, 0.6875, 0.8125, 0.7188, 0.8125, 0.7188, 0.8125, 0.6875, 0.8125, 0.5, 0.875, 0.5, 0.875, 0.5312, 0.8125, 0.5312, 0.625, 0.5312, 0.6875, 0.5312, 0.6875, 0.5625, 0.625, 0.5625, 0.625, 0.5, 0.6875, 0.5, 0.6875, 0.5312, 0.625, 0.5312, 0.8125, 0.5625, 0.75, 0.5625, 0.75, 0.5625, 0.8125, 0.5625, 0.625, 0.5938, 0.6875, 0.5938, 0.6875, 0.625, 0.625, 0.625, 0.625, 0.5625, 0.6875, 0.5625, 0.6875, 0.5938, 0.625, 0.5938, 0.6875, 0.5625, 0.75, 0.5625, 0.75, 0.5938, 0.6875, 0.5938, 0.7812, 0.625, 0.8125, 0.625, 0.8125, 0.625, 0.7812, 0.625, 0.7812, 0.625, 0.8125, 0.625, 0.8125, 0.625, 0.7812, 0.625, 0.8125, 0.625, 0.875, 0.625, 0.875, 0.625, 0.8125, 0.625, 0.8125, 0.625, 0.625, 0.625, 0.6875, 0.625, 0.6875, 0.625, 0.6875, 0.625, 0.625, 0.625, 0.625, 0.625, 0.6875, 0.625, 0.6875, 0.625, 0.6875, 0.625, 0.625, 0.625, 0.7188, 0.625, 0.75, 0.625, 0.75, 0.625, 0.7188, 0.625, 0.625, 0.625, 0.6875, 0.625, 0.6875, 0.625, 0.6875, 0.625, 0.625, 0.625, 0.625, 0.625, 0.6875, 0.625, 0.6875, 0.625, 0.6875, 0.625, 0.625, 0.625, 0.7188, 0.625, 0.7188, 0.625, 0.7188, 0.625, 0.7188, 0.625, 0.7812, 0.625, 0.8125, 0.625, 0.8125, 0.625, 0.7812, 0.625, 0.7812, 0.625, 0.8125, 0.625, 0.8125, 0.625, 0.7812, 0.625, 0.8125, 0.625, 0.875, 0.625, 0.875, 0.625, 0.8125, 0.625, 0.8125, 0.625, 0.75, 0.5938, 0.8125, 0.5938, 0.8125, 0.625, 0.7812, 0.625, 0.75, 0.625, 0.75, 0.5625, 0.8125, 0.5625, 0.8125, 0.5938, 0.75, 0.5938, 0.8125, 0.5625, 0.875, 0.5625, 0.875, 0.5938, 0.8125, 0.5938, 0.8125, 0.7188, 0.8125, 0.75, 0.8125, 0.75, 0.8125, 0.7188, 0.75, 0.5, 0.8125, 0.5, 0.8125, 0.5, 0.75, 0.5, 0.8125, 0.6875, 0.875, 0.6875, 0.875, 0.7188, 0.8125, 0.7188, 0.6875, 0.5312, 0.75, 0.5312, 0.75, 0.5625, 0.6875, 0.5625, 0.6875, 0.7188, 0.75, 0.7188, 0.75, 0.75, 0.6875, 0.75, 0.6875, 0.6875, 0.75, 0.6875, 0.75, 0.7188, 0.6875, 0.7188, 0.75, 0.5312, 0.8125, 0.5312, 0.8125, 0.5625, 0.75, 0.5625, 0.75, 0.5, 0.8125, 0.5, 0.8125, 0.5312, 0.75, 0.5312, 0.6875, 0.5, 0.75, 0.5, 0.75, 0.5312, 0.6875, 0.5312, 0.75, 0.7188, 0.8125, 0.7188, 0.8125, 0.75, 0.75, 0.75, 0.75, 0.6875, 0.8125, 0.6875, 0.8125, 0.7188, 0.75, 0.7188, 0.75, 0.5625, 0.6875, 0.5625, 0.6875, 0.5625, 0.75, 0.5625, 0.6875, 0.7188, 0.6875, 0.6875, 0.6875, 0.6875, 0.6875, 0.7188, 0.6875, 0.5312, 0.6875, 0.5, 0.6875, 0.5, 0.6875, 0.5312, 0.75, 0.6875, 0.8125, 0.6875, 0.8125, 0.6875, 0.75, 0.6875, 0.8125, 0.5312, 0.8125, 0.5625, 0.8125, 0.5625, 0.8125, 0.5312, 0.6875, 0.6875, 0.75, 0.6875, 0.75, 0.6875, 0.6875, 0.6875, 0.8125, 0.5, 0.8125, 0.5312, 0.8125, 0.5312, 0.8125, 0.5, 0.6875, 0.5, 0.75, 0.5, 0.75, 0.5, 0.6875, 0.5, 0.7812, 0.625, 0.7812, 0.625, 0.7812, 0.625, 0.7812, 0.625, 0.7188, 0.625, 0.75, 0.625, 0.75, 0.625, 0.7188, 0.625, 0.7812, 0.625, 0.8125, 0.625, 0.8125, 0.625, 0.7812, 0.625, 0.75, 0.625, 0.7812, 0.625, 0.7812, 0.625, 0.75, 0.625, 0.75, 0.625, 0.7812, 0.625, 0.7812, 0.625, 0.75, 0.625, 0.7812, 0.625, 0.8125, 0.625, 0.8125, 0.625, 0.7812, 0.625, 0.6875, 0.625, 0.7188, 0.625, 0.7188, 0.625, 0.6875, 0.625, 0.6875, 0.625, 0.7188, 0.625, 0.7188, 0.625, 0.6875, 0.625, 0.7812, 0.625, 0.7812, 0.625, 0.7812, 0.625, 0.7812, 0.625, 0.6875, 0.625, 0.7188, 0.625, 0.7188, 0.625, 0.6875, 0.625, 0.6875, 0.625, 0.7188, 0.625, 0.7188, 0.625, 0.6875, 0.625, 0.7188, 0.625, 0.75, 0.625, 0.75, 0.625, 0.7188, 0.625, 0.75, 0.625, 0.7812, 0.625, 0.7812, 0.625, 0.75, 0.625, 0.75, 0.625, 0.7812, 0.625, 0.7812, 0.625, 0.75, 0.625, 0.7812, 0.625, 0.8125, 0.625, 0.8125, 0.625, 0.7812, 0.625, 0.75, 0.625, 0.7188, 0.625, 0.7188, 0.625, 0.75, 0.625, 0.7188, 0.625, 0.7188, 0.625, 0.7188, 0.625, 0.7188, 0.625, 0.7812, 0.625, 0.8125, 0.625, 0.8125, 0.625, 0.7812, 0.625, 0.6875, 0.625, 0.7188, 0.625, 0.7188, 0.625, 0.6875, 0.625, 0.6875, 0.625, 0.7188, 0.625, 0.7188, 0.625, 0.6875, 0.625, 0.75, 0.625, 0.7812, 0.625, 0.7812, 0.625, 0.75, 0.625, 0.6875, 0.625, 0.7188, 0.625, 0.7188, 0.625, 0.6875, 0.625, 0.6875, 0.625, 0.7188, 0.625, 0.7188, 0.625, 0.6875, 0.625, 0.7188, 0.625, 0.75, 0.625, 0.75, 0.625, 0.7188, 0.625, 0.7188, 0.625, 0.75, 0.625, 0.75, 0.625, 0.7188, 0.625, 0.7188, 0.625, 0.75, 0.625, 0.75, 0.625, 0.7188, 0.625, 0.75, 0.625, 0.7812, 0.625, 0.7812, 0.625, 0.75, 0.625, 0.75, 0.625, 0.7812, 0.625, 0.7812, 0.625, 0.75, 0.625, 0.7188, 0.625, 0.75, 0.625, 0.75, 0.625, 0.7188, 0.625, 0.75, 0.625, 0.7812, 0.625, 0.7812, 0.625, 0.75, 0.625, 0.75, 0.625, 0.7812, 0.625, 0.7812, 0.625, 0.75, 0.625, 0.7188, 0.625, 0.75, 0.625, 0.75, 0.625, 0.7188, 0.625, 0.7812, 0.625, 0.75, 0.625, 0.75, 0.625, 0.7812, 0.625, 0.7812, 0.625, 0.7812, 0.625, 0.7812, 0.625, 0.7812, 0.625, 0.7188, 0.625, 0.7188, 0.625, 0.7188, 0.625, 0.7188, 0.625, 0.7188, 0.625, 0.7188, 0.625, 0.7188, 0.625, 0.7188, 0.625, 0.625, 0.625, 0.625, 0.625, 0.625, 0.625, 0.625, 0.625, 0.625, 0.625, 0.625, 0.625, 0.625, 0.625, 0.625, 0.625, 0.625, 0.625, 0.625, 0.625, 0.625, 0.625, 0.625, 0.625, 0.625, 0.625, 0.625, 0.625, 0.625, 0.625, 0.625, 0.625, 0.625, 0.625, 0.625, 0.625, 0.625, 0.625, 0.625, 0.625, 0.625, 0.625, 0.625, 0.625, 0.625, 0.625, 0.625, 0.625, 0.625, 0.625, 0.625, 0.625, 0.625, 0.625, 0.625, 0.625, 0.625, 0.625, 0.875, 0.625, 0.875, 0.625, 0.875, 0.625, 0.875, 0.625, 0.625, 0.625, 0.625, 0.625, 0.625, 0.625, 0.625, 0.625, 0.875, 0.625, 0.875, 0.625, 0.875, 0.625, 0.875, 0.625, 0.375, 0.125, 0.625, 0.125, 0.625, 0.125, 0.375, 0.125, 0.625, 0.625, 0.625, 0.625, 0.625, 0.625, 0.625, 0.625, 0.625, 0.625, 0.625, 0.625, 0.625, 0.625, 0.625, 0.625, 0.625, 0.625, 0.625, 0.625, 0.625, 0.625, 0.625, 0.625, 0.625, 0.625, 0.625, 0.625, 0.625, 0.625, 0.625, 0.625, 0.625, 0.625, 0.625, 0.625, 0.625, 0.625, 0.625, 0.625, 0.625, 0.625, 0.625, 0.625, 0.625, 0.625, 0.625, 0.625, 0.375, 0.125, 0.625, 0.125, 0.625, 0.125, 0.375, 0.125, 0.625, 0.625, 0.625, 0.625, 0.625, 0.625, 0.625, 0.625, 0.875, 0.625, 0.875, 0.625, 0.875, 0.625, 0.875, 0.625, 0.875, 0.625, 0.875, 0.625, 0.875, 0.625, 0.875, 0.625, 0.875, 0.625, 0.875, 0.625, 0.875, 0.625, 0.875, 0.625, 0.875, 0.625, 0.875, 0.625, 0.875, 0.625, 0.875, 0.625, 0.875, 0.625, 0.875, 0.625, 0.875, 0.625, 0.875, 0.625, 0.625, 0.625, 0.625, 0.625, 0.625, 0.625, 0.625, 0.625, 0.625, 0.625, 0.625, 0.625, 0.625, 0.625, 0.625, 0.625, 0.625, 0.625, 0.625, 0.625, 0.625, 0.625, 0.625, 0.625, 0.625, 0.625, 0.625, 0.625, 0.625, 0.625, 0.625, 0.625, 0.875, 0.625, 0.875, 0.625, 0.875, 0.625, 0.875, 0.625, 0.875, 0.625, 0.875, 0.625, 0.875, 0.625, 0.875, 0.625, 0.875, 0.625, 0.875, 0.625, 0.875, 0.625, 0.875, 0.625, 0.875, 0.625, 0.875, 0.625, 0.875, 0.625, 0.875, 0.625, 0.875, 0.625, 0.875, 0.625, 0.875, 0.625, 0.875, 0.625, 0.875, 0.625, 0.875, 0.625, 0.875, 0.625, 0.875, 0.625, 0.875, 0.625, 0.875, 0.625, 0.875, 0.625, 0.875, 0.625, 0.625, 0.625, 0.625, 0.625, 0.625, 0.625, 0.625, 0.625, 0.625, 0.625, 0.625, 0.625, 0.625, 0.625, 0.625, 0.625, 0.625, 0.625, 0.625, 0.625, 0.625, 0.625, 0.625, 0.625, 0.625, 0.625, 0.625, 0.625, 0.625, 0.625, 0.625, 0.625, 0.625, 0.625, 0.625, 0.625, 0.625, 0.625, 0.625, 0.625, 0.625, 0.625, 0.625, 0.625, 0.625, 0.625, 0.625, 0.625, 0.625, 0.625, 0.625, 0.625, 0.625, 0.625, 0.625, 0.625, 0.625, 0.625, 0.625, 0.625, 0.625, 0.625, 0.625, 0.625, 0.625, 0.625, 0.625, 0.625, 0.625, 0.625, 0.625, 0.625, 0.625, 0.625, 0.625, 0.625, 0.625, 0.625, 0.625, 0.625, 0.625, 0.625, 0.625, 0.625, 0.625, 0.625, 0.625, 0.625, 0.625, 0.625, 0.625, 0.625, 0.625, 0.625, 0.625, 0.625, 0.625, 0.625, 0.625, 0.625, 0.625, 0.625, 0.625, 0.625, 0.625, 0.625, 0.625, 0.625, 0.625, 0.625, 0.625, 0.625, 0.625, 0.625, 0.625, 0.625, 0.625, 0.625, 0.625, 0.625, 0.375, 0.625, 0.375, 0.625, 0.375, 0.625, 0.375, 0.625, 0.625, 0.625, 0.625, 0.625, 0.625, 0.625, 0.625, 0.625, 0.625, 0.625, 0.625, 0.625, 0.625, 0.625, 0.625, 0.625, 0.625, 0.625, 0.625, 0.625, 0.625, 0.625, 0.625, 0.625, 0.125, 0.625, 0.375, 0.625, 0.375, 0.625, 0.125, 0.625, 0.125, 0.625, 0.375, 0.625, 0.375, 0.625, 0.125, 0.625, 0.875, 0.625, 0.875, 0.625, 0.875, 0.625, 0.875, 0.625, 0.875, 0.625, 0.875, 0.625, 0.875, 0.625, 0.875, 0.625, 0.625, 0.625, 0.625, 0.625, 0.625, 0.625, 0.625, 0.625, 0.625, 0.625, 0.625, 0.625, 0.625, 0.625, 0.625, 0.625, 0.625, 0.625, 0.625, 0.625, 0.625, 0.625, 0.625, 0.625, 0.625, 0.625, 0.625, 0.625, 0.625, 0.625, 0.625, 0.625, 0.625, 0.625, 0.625, 0.625, 0.625, 0.625, 0.625, 0.625, 0.625, 0.625, 0.625, 0.625, 0.375, 0.625, 0.625, 0.625, 0.625, 0.625, 0.625, 0.625, 0.625, 0.625, 0.625, 0.625, 0.625, 0.625, 0.625, 0.625, 0.625, 0.625, 0.625, 0.625, 0.625, 0.625, 0.625, 0.625, 0.625, 0.625, 0.625, 0.625, 0.625, 0.625, 0.625, 0.625, 0.625, 0.625, 0.625, 0.625, 0.625, 0.625, 0.625, 0.625, 0.625, 0.625, 0.625, 0.625, 0.625, 0.625, 0.625, 0.625, 0.625, 0.625, 0.625, 0.625, 0.625, 0.625, 0.625, 0.625, 0.625, 0.625, 0.625, 0.625, 0.625, 0.625, 0.625, 0.625, 0.625, 0.625, 0.625, 0.625, 0.625, 0.625, 0.625, 0.625, 0.625, 0.625, 0.625, 0.625, 0.625, 0.625, 0.625, 0.625, 0.625, 0.625, 0.625, 0.625, 0.625, 0.625, 0.625, 0.625, 0.625, 0.625, 0.625, 0.625, 0.375, 0.625, 0.375, 0.625, 0.625, 0.625, 0.625, 0.625, 0.625, 0.625, 0.625, 0.625, 0.625, 0.625, 0.625, 0.625, 0.625, 0.625, 0.625, 0.625, 0.625, 0.625, 0.625, 0.625, 0.625, 0.625, 0.625, 0.625, 0.625, 0.625, 0.625, 0.625, 0.625, 0.625, 0.625, 0.625, 0.625, 0.625, 0.375, 0.625, 0.625, 0.625, 0.625, 0.625, 0.375, 0.625, 0.625, 0.625, 0.625, 0.625, 0.625, 0.625, 0.625, 0.625, 0.875, 0.625, 0.875, 0.625, 0.875, 0.625, 0.875, 0.625, 0.875, 0.625, 0.875, 0.625, 0.875, 0.625, 0.875, 0.625, 0.875, 0.625, 0.875, 0.625, 0.875, 0.625, 0.875, 0.625, 0.875, 0.625, 0.875, 0.625, 0.875, 0.625, 0.875, 0.625, 0.875, 0.625, 0.875, 0.625, 0.875, 0.625, 0.875, 0.625, 0.625, 0.625, 0.625, 0.625, 0.625, 0.625, 0.625, 0.625, 0.625, 0.625, 0.625, 0.625, 0.625, 0.625, 0.625, 0.625, 0.625, 0.625, 0.625, 0.625, 0.625, 0.625, 0.625, 0.625, 0.625, 0.625, 0.625, 0.625, 0.625, 0.625, 0.625, 0.625, 0.625, 0.625, 0.625, 0.625, 0.625, 0.625, 0.625, 0.625, 0.625, 0.625, 0.625, 0.625, 0.625, 0.625, 0.625, 0.625, 0.625, 0.625, 0.625, 0.625, 0.625, 0.625, 0.625, 0.625, 0.375, 0.625, 0.625, 0.625, 0.625, 0.625, 0.375, 0.625, 0.625, 0.625, 0.625, 0.625, 0.625, 0.625, 0.625, 0.625, 0.625, 0.625, 0.625, 0.625, 0.625, 0.625, 0.625, 0.625, 0.625, 0.625, 0.625, 0.625, 0.625, 0.625, 0.625, 0.625, 0.625, 0.625, 0.625, 0.625, 0.625, 0.625, 0.625, 0.625, 0.625, 0.625, 0.625, 0.625, 0.625, 0.625, 0.625, 0.625, 0.375, 0.625, 0.625, 0.625, 0.625, 0.625, 0.375, 0.625, 0.375, 0.625, 0.625, 0.625, 0.625, 0.625, 0.375, 0.625, 0.625, 0.625, 0.625, 0.625, 0.625, 0.625, 0.625, 0.625, 0.625, 0.625, 0.625, 0.625, 0.625, 0.625, 0.625, 0.625, 0.625, 0.625, 0.625, 0.625, 0.625, 0.625, 0.625, 0.625, 0.625, 0.625, 0.375, 0.625, 0.375, 0.625, 0.625, 0.625, 0.625, 0.625, 0.625, 0.625, 0.625, 0.625, 0.625, 0.625, 0.375, 0.625, 0.375, 0.625, 0.375, 0.625, 0.625, 0.625, 0.625, 0.625, 0.625, 0.625, 0.625, 0.625, 0.625, 0.625, 0.625, 0.625, 0.625, 0.625, 0.625, 0.625, 0.625, 0.625, 0.625, 0.625, 0.625, 0.625, 0.625, 0.625, 0.625, 0.625, 0.625, 0.625, 0.625, 0.625, 0.625, 0.625, 0.625, 0.625, 0.625, 0.625, 0.625, 0.625, 0.625, 0.625, 0.625, 0.625, 0.625, 0.625, 0.625, 0.625, 0.625, 0.625, 0.625, 0.625, 0.625, 0.625, 0.625, 0.625, 0.625, 0.625, 0.625, 0.625, 0.625, 0.625, 0.625, 0.625, 0.625, 0.625, 0.625, 0.625, 0.625, 0.625, 0.625, 0.625, 0.625, 0.625, 0.625, 0.625, 0.625, 0.625, 0.625, 0.625, 0.625, 0.625, 0.375, 0.625, 0.625, 0.625, 0.625, 0.625, 0.375, 0.625, 0.625, 0.625, 0.625, 0.625, 0.625, 0.625, 0.625, 0.625, 0.625, 0.625, 0.625, 0.625, 0.625, 0.625, 0.625, 0.625, 0.625, 0.625, 0.625, 0.625, 0.625, 0.625, 0.625, 0.625, 0.625, 0.625, 0.625, 0.625, 0.625, 0.625, 0.625, 0.625, 0.625, 0.625, 0.625, 0.625, 0.625, 0.625, 0.625, 0.625, 0.625, 0.625, 0.625, 0.625, 0.625, 0.625, 0.625, 0.625, 0.625, 0.625, 0.625, 0.625, 0.625, 0.625, 0.625, 0.625, 0.625, 0.625, 0.625, 0.625, 0.625, 0.625, 0.625, 0.625, 0.375, 0.625, 0.375, 0.625, 0.375, 0.625, 0.375, 0.625, 0.375, 0.625, 0.375, 0.625, 0.375, 0.625, 0.375, 0.625, 0.375, 0.625, 0.375, 0.625, 0.375, 0.625, 0.375, 0.625, 0.375, 0.625, 0.375, 0.625, 0.375, 0.625, 0.375, 0.625, 0.375, 0.625, 0.375, 0.625, 0.375, 0.625, 0.375, 0.625, 0.375, 0.625])
me_cube_001.use_remesh_fix_poles = True
me_cube_001.use_remesh_preserve_attributes = False
me_cube_001.use_mirror_vertex_groups = False
me_cube_001.update()
me_cube = bpy.data.meshes.new('Cube')
me_cube.from_pydata([(80.0, -0.8877, 0.125), (80.0, 0.8647, 0.125), (81.0, -0.8877, 0.0), (81.0, -0.8877, 0.125), (81.0, 0.8647, 0.0), (81.0, 0.8647, 0.125), (79.0, -0.8877, 0.25), (79.0, 0.8647, 0.25), (80.0, -0.8877, 0.125), (80.0, -0.8877, 0.25), (80.0, 0.8647, 0.125), (80.0, 0.8647, 0.25), (78.0, -0.8877, 0.375), (78.0, 0.8647, 0.375), (79.0, -0.8877, 0.25), (79.0, -0.8877, 0.375), (79.0, 0.8647, 0.25), (79.0, 0.8647, 0.375), (77.0, -0.8877, 0.5), (77.0, 0.8647, 0.5), (78.0, -0.8877, 0.375), (78.0, -0.8877, 0.5), (78.0, 0.8647, 0.375), (78.0, 0.8647, 0.5), (76.0, -0.8877, 0.625), (76.0, 0.8647, 0.625), (77.0, -0.8877, 0.5), (77.0, -0.8877, 0.625), (77.0, 0.8647, 0.5), (77.0, 0.8647, 0.625), (75.0, -0.8877, 0.75), (75.0, 0.8647, 0.75), (76.0, -0.8877, 0.625), (76.0, -0.8877, 0.75), (76.0, 0.8647, 0.625), (76.0, 0.8647, 0.75), (74.0, -0.8877, 0.875), (74.0, 0.8647, 0.875), (75.0, -0.8877, 0.75), (75.0, -0.8877, 0.875), (75.0, 0.8647, 0.75), (75.0, 0.8647, 0.875), (73.0, -0.8877, 1.0), (73.0, 0.8647, 1.0), (74.0, -0.8877, 0.875), (74.0, -0.8877, 1.0), (74.0, 0.8647, 0.875), (74.0, 0.8647, 1.0), (72.0, -0.8877, 1.125), (72.0, 0.8647, 1.125), (73.0, -0.8877, 1.0), (73.0, -0.8877, 1.125), (73.0, 0.8647, 1.0), (73.0, 0.8647, 1.125), (71.0, -0.8877, 1.25), (71.0, 0.8647, 1.25), (72.0, -0.8877, 1.125), (72.0, -0.8877, 1.25), (72.0, 0.8647, 1.125), (72.0, 0.8647, 1.25), (70.0, -0.8877, 1.375), (70.0, 0.8647, 1.375), (71.0, -0.8877, 1.25), (71.0, -0.8877, 1.375), (71.0, 0.8647, 1.25), (71.0, 0.8647, 1.375), (69.0, -0.8877, 1.5), (69.0, 0.8647, 1.5), (70.0, -0.8877, 1.375), (70.0, -0.8877, 1.5), (70.0, 0.8647, 1.375), (70.0, 0.8647, 1.5), (68.0, -0.8877, 1.625), (68.0, 0.8647, 1.625), (69.0, -0.8877, 1.5), (69.0, -0.8877, 1.625), (69.0, 0.8647, 1.5), (69.0, 0.8647, 1.625), (67.0, -0.8877, 1.75), (67.0, 0.8647, 1.75), (68.0, -0.8877, 1.625), (68.0, -0.8877, 1.75), (68.0, 0.8647, 1.625), (68.0, 0.8647, 1.75), (66.0, -0.8877, 1.875), (66.0, 0.8647, 1.875), (67.0, -0.8877, 1.75), (67.0, -0.8877, 1.875), (67.0, 0.8647, 1.75), (67.0, 0.8647, 1.875), (65.0, -0.8877, 2.0), (65.0, 0.8647, 2.0), (66.0, -0.8877, 1.875), (66.0, -0.8877, 2.0), (66.0, 0.8647, 1.875), (66.0, 0.8647, 2.0), (64.0, -0.8877, 2.125), (64.0, 0.8647, 2.125), (65.0, -0.8877, 2.0), (65.0, -0.8877, 2.125), (65.0, 0.8647, 2.0), (65.0, 0.8647, 2.125), (63.0, -0.8877, 2.25), (63.0, 0.8647, 2.25), (64.0, -0.8877, 2.125), (64.0, -0.8877, 2.25), (64.0, 0.8647, 2.125), (64.0, 0.8647, 2.25), (62.0, -0.8877, 2.375), (62.0, 0.8647, 2.375), (63.0, -0.8877, 2.25), (63.0, -0.8877, 2.375), (63.0, 0.8647, 2.25), (63.0, 0.8647, 2.375), (61.0, -0.8877, 2.5), (61.0, 0.8647, 2.5), (62.0, -0.8877, 2.375), (62.0, -0.8877, 2.5), (62.0, 0.8647, 2.375), (62.0, 0.8647, 2.5), (60.0, -0.8877, 2.625), (60.0, 0.8647, 2.625), (61.0, -0.8877, 2.5), (61.0, -0.8877, 2.625), (61.0, 0.8647, 2.5), (61.0, 0.8647, 2.625), (59.0, -0.8877, 2.75), (59.0, 0.8647, 2.75), (60.0, -0.8877, 2.625), (60.0, -0.8877, 2.75), (60.0, 0.8647, 2.625), (60.0, 0.8647, 2.75), (58.0, -0.8877, 2.875), (58.0, 0.8647, 2.875), (59.0, -0.8877, 2.75), (59.0, -0.8877, 2.875), (59.0, 0.8647, 2.75), (59.0, 0.8647, 2.875), (57.0, -0.8877, 3.0), (57.0, 0.8647, 3.0), (58.0, -0.8877, 2.875), (58.0, -0.8877, 3.0), (58.0, 0.8647, 2.875), (58.0, 0.8647, 3.0), (56.0, -0.8877, 3.125), (56.0, 0.8647, 3.125), (57.0, -0.8877, 3.0), (57.0, -0.8877, 3.125), (57.0, 0.8647, 3.0), (57.0, 0.8647, 3.125), (55.0, -0.8877, 3.25), (55.0, 0.8647, 3.25), (56.0, -0.8877, 3.125), (56.0, -0.8877, 3.25), (56.0, 0.8647, 3.125), (56.0, 0.8647, 3.25), (54.0, -0.8877, 3.375), (54.0, 0.8647, 3.375), (55.0, -0.8877, 3.25), (55.0, -0.8877, 3.375), (55.0, 0.8647, 3.25), (55.0, 0.8647, 3.375), (53.0, -0.8877, 3.5), (53.0, 0.8647, 3.5), (54.0, -0.8877, 3.375), (54.0, -0.8877, 3.5), (54.0, 0.8647, 3.375), (54.0, 0.8647, 3.5), (52.0, -0.8877, 3.625), (52.0, 0.8647, 3.625), (53.0, -0.8877, 3.5), (53.0, -0.8877, 3.625), (53.0, 0.8647, 3.5), (53.0, 0.8647, 3.625), (51.0, -0.8877, 3.75), (51.0, 0.8647, 3.75), (52.0, -0.8877, 3.625), (52.0, -0.8877, 3.75), (52.0, 0.8647, 3.625), (52.0, 0.8647, 3.75), (50.0, -0.8877, 3.875), (50.0, 0.8647, 3.875), (51.0, -0.8877, 3.75), (51.0, -0.8877, 3.875), (51.0, 0.8647, 3.75), (51.0, 0.8647, 3.875), (49.0, -0.8877, 4.0), (49.0, 0.8647, 4.0), (50.0, -0.8877, 3.875), (50.0, -0.8877, 4.0), (50.0, 0.8647, 3.875), (50.0, 0.8647, 4.0), (48.0, -0.8877, 4.125), (48.0, 0.8647, 4.125), (49.0, -0.8877, 4.0), (49.0, -0.8877, 4.125), (49.0, 0.8647, 4.0), (49.0, 0.8647, 4.125), (47.0, -0.8877, 4.25), (47.0, 0.8647, 4.25), (48.0, -0.8877, 4.125), (48.0, -0.8877, 4.25), (48.0, 0.8647, 4.125), (48.0, 0.8647, 4.25), (46.0, -0.8877, 4.375), (46.0, 0.8647, 4.375), (47.0, -0.8877, 4.25), (47.0, -0.8877, 4.375), (47.0, 0.8647, 4.25), (47.0, 0.8647, 4.375), (45.0, -0.8877, 4.5), (45.0, 0.8647, 4.5), (46.0, -0.8877, 4.375), (46.0, -0.8877, 4.5), (46.0, 0.8647, 4.375), (46.0, 0.8647, 4.5), (44.0, -0.8877, 4.625), (44.0, 0.8647, 4.625), (45.0, -0.8877, 4.5), (45.0, -0.8877, 4.625), (45.0, 0.8647, 4.5), (45.0, 0.8647, 4.625), (43.0, -0.8877, 4.75), (43.0, 0.8647, 4.75), (44.0, -0.8877, 4.625), (44.0, -0.8877, 4.75), (44.0, 0.8647, 4.625), (44.0, 0.8647, 4.75), (42.0, -0.8877, 4.875), (42.0, 0.8647, 4.875), (43.0, -0.8877, 4.75), (43.0, -0.8877, 4.875), (43.0, 0.8647, 4.75), (43.0, 0.8647, 4.875), (41.0, -0.8877, 5.0), (41.0, 0.8647, 5.0), (42.0, -0.8877, 4.875), (42.0, -0.8877, 5.0), (42.0, 0.8647, 4.875), (42.0, 0.8647, 5.0), (40.0, -0.8877, 5.125), (40.0, 0.8647, 5.125), (41.0, -0.8877, 5.0), (41.0, -0.8877, 5.125), (41.0, 0.8647, 5.0), (41.0, 0.8647, 5.125), (39.0, -0.8877, 5.25), (39.0, 0.8647, 5.25), (40.0, -0.8877, 5.125), (40.0, -0.8877, 5.25), (40.0, 0.8647, 5.125), (40.0, 0.8647, 5.25), (38.0, -0.8877, 5.375), (38.0, 0.8647, 5.375), (39.0, -0.8877, 5.25), (39.0, -0.8877, 5.375), (39.0, 0.8647, 5.25), (39.0, 0.8647, 5.375), (37.0, -0.8877, 5.5), (37.0, 0.8647, 5.5), (38.0, -0.8877, 5.375), (38.0, -0.8877, 5.5), (38.0, 0.8647, 5.375), (38.0, 0.8647, 5.5), (36.0, -0.8877, 5.625), (36.0, 0.8647, 5.625), (37.0, -0.8877, 5.5), (37.0, -0.8877, 5.625), (37.0, 0.8647, 5.5), (37.0, 0.8647, 5.625), (35.0, -0.8877, 5.75), (35.0, 0.8647, 5.75), (36.0, -0.8877, 5.625), (36.0, -0.8877, 5.75), (36.0, 0.8647, 5.625), (36.0, 0.8647, 5.75), (34.0, -0.8877, 5.875), (34.0, 0.8647, 5.875), (35.0, -0.8877, 5.75), (35.0, -0.8877, 5.875), (35.0, 0.8647, 5.75), (35.0, 0.8647, 5.875), (33.0, -0.8877, 6.0), (33.0, 0.8647, 6.0), (34.0, -0.8877, 5.875), (34.0, -0.8877, 6.0), (34.0, 0.8647, 5.875), (34.0, 0.8647, 6.0), (32.0, -0.8877, 6.125), (32.0, 0.8647, 6.125), (33.0, -0.8877, 6.0), (33.0, -0.8877, 6.125), (33.0, 0.8647, 6.0), (33.0, 0.8647, 6.125), (31.0, -0.8877, 6.25), (31.0, 0.8647, 6.25), (32.0, -0.8877, 6.125), (32.0, -0.8877, 6.25), (32.0, 0.8647, 6.125), (32.0, 0.8647, 6.25), (30.0, -0.8877, 6.375), (30.0, 0.8647, 6.375), (31.0, -0.8877, 6.25), (31.0, -0.8877, 6.375), (31.0, 0.8647, 6.25), (31.0, 0.8647, 6.375), (29.0, -0.8877, 6.5), (29.0, 0.8647, 6.5), (30.0, -0.8877, 6.375), (30.0, -0.8877, 6.5), (30.0, 0.8647, 6.375), (30.0, 0.8647, 6.5), (28.0, -0.8877, 6.625), (28.0, 0.8647, 6.625), (29.0, -0.8877, 6.5), (29.0, -0.8877, 6.625), (29.0, 0.8647, 6.5), (29.0, 0.8647, 6.625), (27.0, -0.8877, 6.75), (27.0, 0.8647, 6.75), (28.0, -0.8877, 6.625), (28.0, -0.8877, 6.75), (28.0, 0.8647, 6.625), (28.0, 0.8647, 6.75), (26.0, -0.8877, 6.875), (26.0, 0.8647, 6.875), (27.0, -0.8877, 6.75), (27.0, -0.8877, 6.875), (27.0, 0.8647, 6.75), (27.0, 0.8647, 6.875), (25.0, -0.8877, 7.0), (25.0, 0.8647, 7.0), (26.0, -0.8877, 6.875), (26.0, -0.8877, 7.0), (26.0, 0.8647, 6.875), (26.0, 0.8647, 7.0)], [], [(4, 5, 3, 2), (5, 1, 0, 3), (10, 11, 9, 8), (11, 7, 6, 9), (16, 17, 15, 14), (17, 13, 12, 15), (22, 23, 21, 20), (23, 19, 18, 21), (28, 29, 27, 26), (29, 25, 24, 27), (34, 35, 33, 32), (35, 31, 30, 33), (40, 41, 39, 38), (41, 37, 36, 39), (46, 47, 45, 44), (47, 43, 42, 45), (52, 53, 51, 50), (53, 49, 48, 51), (58, 59, 57, 56), (59, 55, 54, 57), (64, 65, 63, 62), (65, 61, 60, 63), (70, 71, 69, 68), (71, 67, 66, 69), (76, 77, 75, 74), (77, 73, 72, 75), (82, 83, 81, 80), (83, 79, 78, 81), (88, 89, 87, 86), (89, 85, 84, 87), (94, 95, 93, 92), (95, 91, 90, 93), (100, 101, 99, 98), (101, 97, 96, 99), (106, 107, 105, 104), (107, 103, 102, 105), (112, 113, 111, 110), (113, 109, 108, 111), (118, 119, 117, 116), (119, 115, 114, 117), (124, 125, 123, 122), (125, 121, 120, 123), (130, 131, 129, 128), (131, 127, 126, 129), (136, 137, 135, 134), (137, 133, 132, 135), (142, 143, 141, 140), (143, 139, 138, 141), (148, 149, 147, 146), (149, 145, 144, 147), (154, 155, 153, 152), (155, 151, 150, 153), (160, 161, 159, 158), (161, 157, 156, 159), (166, 167, 165, 164), (167, 163, 162, 165), (172, 173, 171, 170), (173, 169, 168, 171), (178, 179, 177, 176), (179, 175, 174, 177), (184, 185, 183, 182), (185, 181, 180, 183), (190, 191, 189, 188), (191, 187, 186, 189), (196, 197, 195, 194), (197, 193, 192, 195), (202, 203, 201, 200), (203, 199, 198, 201), (208, 209, 207, 206), (209, 205, 204, 207), (214, 215, 213, 212), (215, 211, 210, 213), (220, 221, 219, 218), (221, 217, 216, 219), (226, 227, 225, 224), (227, 223, 222, 225), (232, 233, 231, 230), (233, 229, 228, 231), (238, 239, 237, 236), (239, 235, 234, 237), (244, 245, 243, 242), (245, 241, 240, 243), (250, 251, 249, 248), (251, 247, 246, 249), (256, 257, 255, 254), (257, 253, 252, 255), (262, 263, 261, 260), (263, 259, 258, 261), (268, 269, 267, 266), (269, 265, 264, 267), (274, 275, 273, 272), (275, 271, 270, 273), (280, 281, 279, 278), (281, 277, 276, 279), (286, 287, 285, 284), (287, 283, 282, 285), (292, 293, 291, 290), (293, 289, 288, 291), (298, 299, 297, 296), (299, 295, 294, 297), (304, 305, 303, 302), (305, 301, 300, 303), (310, 311, 309, 308), (311, 307, 306, 309), (316, 317, 315, 314), (317, 313, 312, 315), (322, 323, 321, 320), (323, 319, 318, 321), (328, 329, 327, 326), (329, 325, 324, 327), (334, 335, 333, 332), (335, 331, 330, 333)])
_uv = me_cube.uv_layers.new(name='UVMap')
_uv.uv.foreach_set('vector', [0.375, 0.5, 0.625, 0.5, 0.625, 0.75, 0.375, 0.75, 0.625, 0.5, 0.875, 0.5, 0.875, 0.75, 0.625, 0.75, 0.375, 0.5, 0.625, 0.5, 0.625, 0.75, 0.375, 0.75, 0.625, 0.5, 0.875, 0.5, 0.875, 0.75, 0.625, 0.75, 0.375, 0.5, 0.625, 0.5, 0.625, 0.75, 0.375, 0.75, 0.625, 0.5, 0.875, 0.5, 0.875, 0.75, 0.625, 0.75, 0.375, 0.5, 0.625, 0.5, 0.625, 0.75, 0.375, 0.75, 0.625, 0.5, 0.875, 0.5, 0.875, 0.75, 0.625, 0.75, 0.375, 0.5, 0.625, 0.5, 0.625, 0.75, 0.375, 0.75, 0.625, 0.5, 0.875, 0.5, 0.875, 0.75, 0.625, 0.75, 0.375, 0.5, 0.625, 0.5, 0.625, 0.75, 0.375, 0.75, 0.625, 0.5, 0.875, 0.5, 0.875, 0.75, 0.625, 0.75, 0.375, 0.5, 0.625, 0.5, 0.625, 0.75, 0.375, 0.75, 0.625, 0.5, 0.875, 0.5, 0.875, 0.75, 0.625, 0.75, 0.375, 0.5, 0.625, 0.5, 0.625, 0.75, 0.375, 0.75, 0.625, 0.5, 0.875, 0.5, 0.875, 0.75, 0.625, 0.75, 0.375, 0.5, 0.625, 0.5, 0.625, 0.75, 0.375, 0.75, 0.625, 0.5, 0.875, 0.5, 0.875, 0.75, 0.625, 0.75, 0.375, 0.5, 0.625, 0.5, 0.625, 0.75, 0.375, 0.75, 0.625, 0.5, 0.875, 0.5, 0.875, 0.75, 0.625, 0.75, 0.375, 0.5, 0.625, 0.5, 0.625, 0.75, 0.375, 0.75, 0.625, 0.5, 0.875, 0.5, 0.875, 0.75, 0.625, 0.75, 0.375, 0.5, 0.625, 0.5, 0.625, 0.75, 0.375, 0.75, 0.625, 0.5, 0.875, 0.5, 0.875, 0.75, 0.625, 0.75, 0.375, 0.5, 0.625, 0.5, 0.625, 0.75, 0.375, 0.75, 0.625, 0.5, 0.875, 0.5, 0.875, 0.75, 0.625, 0.75, 0.375, 0.5, 0.625, 0.5, 0.625, 0.75, 0.375, 0.75, 0.625, 0.5, 0.875, 0.5, 0.875, 0.75, 0.625, 0.75, 0.375, 0.5, 0.625, 0.5, 0.625, 0.75, 0.375, 0.75, 0.625, 0.5, 0.875, 0.5, 0.875, 0.75, 0.625, 0.75, 0.375, 0.5, 0.625, 0.5, 0.625, 0.75, 0.375, 0.75, 0.625, 0.5, 0.875, 0.5, 0.875, 0.75, 0.625, 0.75, 0.375, 0.5, 0.625, 0.5, 0.625, 0.75, 0.375, 0.75, 0.625, 0.5, 0.875, 0.5, 0.875, 0.75, 0.625, 0.75, 0.375, 0.5, 0.625, 0.5, 0.625, 0.75, 0.375, 0.75, 0.625, 0.5, 0.875, 0.5, 0.875, 0.75, 0.625, 0.75, 0.375, 0.5, 0.625, 0.5, 0.625, 0.75, 0.375, 0.75, 0.625, 0.5, 0.875, 0.5, 0.875, 0.75, 0.625, 0.75, 0.375, 0.5, 0.625, 0.5, 0.625, 0.75, 0.375, 0.75, 0.625, 0.5, 0.875, 0.5, 0.875, 0.75, 0.625, 0.75, 0.375, 0.5, 0.625, 0.5, 0.625, 0.75, 0.375, 0.75, 0.625, 0.5, 0.875, 0.5, 0.875, 0.75, 0.625, 0.75, 0.375, 0.5, 0.625, 0.5, 0.625, 0.75, 0.375, 0.75, 0.625, 0.5, 0.875, 0.5, 0.875, 0.75, 0.625, 0.75, 0.375, 0.5, 0.625, 0.5, 0.625, 0.75, 0.375, 0.75, 0.625, 0.5, 0.875, 0.5, 0.875, 0.75, 0.625, 0.75, 0.375, 0.5, 0.625, 0.5, 0.625, 0.75, 0.375, 0.75, 0.625, 0.5, 0.875, 0.5, 0.875, 0.75, 0.625, 0.75, 0.375, 0.5, 0.625, 0.5, 0.625, 0.75, 0.375, 0.75, 0.625, 0.5, 0.875, 0.5, 0.875, 0.75, 0.625, 0.75, 0.375, 0.5, 0.625, 0.5, 0.625, 0.75, 0.375, 0.75, 0.625, 0.5, 0.875, 0.5, 0.875, 0.75, 0.625, 0.75, 0.375, 0.5, 0.625, 0.5, 0.625, 0.75, 0.375, 0.75, 0.625, 0.5, 0.875, 0.5, 0.875, 0.75, 0.625, 0.75, 0.375, 0.5, 0.625, 0.5, 0.625, 0.75, 0.375, 0.75, 0.625, 0.5, 0.875, 0.5, 0.875, 0.75, 0.625, 0.75, 0.375, 0.5, 0.625, 0.5, 0.625, 0.75, 0.375, 0.75, 0.625, 0.5, 0.875, 0.5, 0.875, 0.75, 0.625, 0.75, 0.375, 0.5, 0.625, 0.5, 0.625, 0.75, 0.375, 0.75, 0.625, 0.5, 0.875, 0.5, 0.875, 0.75, 0.625, 0.75, 0.375, 0.5, 0.625, 0.5, 0.625, 0.75, 0.375, 0.75, 0.625, 0.5, 0.875, 0.5, 0.875, 0.75, 0.625, 0.75, 0.375, 0.5, 0.625, 0.5, 0.625, 0.75, 0.375, 0.75, 0.625, 0.5, 0.875, 0.5, 0.875, 0.75, 0.625, 0.75, 0.375, 0.5, 0.625, 0.5, 0.625, 0.75, 0.375, 0.75, 0.625, 0.5, 0.875, 0.5, 0.875, 0.75, 0.625, 0.75, 0.375, 0.5, 0.625, 0.5, 0.625, 0.75, 0.375, 0.75, 0.625, 0.5, 0.875, 0.5, 0.875, 0.75, 0.625, 0.75, 0.375, 0.5, 0.625, 0.5, 0.625, 0.75, 0.375, 0.75, 0.625, 0.5, 0.875, 0.5, 0.875, 0.75, 0.625, 0.75, 0.375, 0.5, 0.625, 0.5, 0.625, 0.75, 0.375, 0.75, 0.625, 0.5, 0.875, 0.5, 0.875, 0.75, 0.625, 0.75, 0.375, 0.5, 0.625, 0.5, 0.625, 0.75, 0.375, 0.75, 0.625, 0.5, 0.875, 0.5, 0.875, 0.75, 0.625, 0.75, 0.375, 0.5, 0.625, 0.5, 0.625, 0.75, 0.375, 0.75, 0.625, 0.5, 0.875, 0.5, 0.875, 0.75, 0.625, 0.75, 0.375, 0.5, 0.625, 0.5, 0.625, 0.75, 0.375, 0.75, 0.625, 0.5, 0.875, 0.5, 0.875, 0.75, 0.625, 0.75, 0.375, 0.5, 0.625, 0.5, 0.625, 0.75, 0.375, 0.75, 0.625, 0.5, 0.875, 0.5, 0.875, 0.75, 0.625, 0.75, 0.375, 0.5, 0.625, 0.5, 0.625, 0.75, 0.375, 0.75, 0.625, 0.5, 0.875, 0.5, 0.875, 0.75, 0.625, 0.75, 0.375, 0.5, 0.625, 0.5, 0.625, 0.75, 0.375, 0.75, 0.625, 0.5, 0.875, 0.5, 0.875, 0.75, 0.625, 0.75, 0.375, 0.5, 0.625, 0.5, 0.625, 0.75, 0.375, 0.75, 0.625, 0.5, 0.875, 0.5, 0.875, 0.75, 0.625, 0.75, 0.375, 0.5, 0.625, 0.5, 0.625, 0.75, 0.375, 0.75, 0.625, 0.5, 0.875, 0.5, 0.875, 0.75, 0.625, 0.75, 0.375, 0.5, 0.625, 0.5, 0.625, 0.75, 0.375, 0.75, 0.625, 0.5, 0.875, 0.5, 0.875, 0.75, 0.625, 0.75, 0.375, 0.5, 0.625, 0.5, 0.625, 0.75, 0.375, 0.75, 0.625, 0.5, 0.875, 0.5, 0.875, 0.75, 0.625, 0.75, 0.375, 0.5, 0.625, 0.5, 0.625, 0.75, 0.375, 0.75, 0.625, 0.5, 0.875, 0.5, 0.875, 0.75, 0.625, 0.75, 0.375, 0.5, 0.625, 0.5, 0.625, 0.75, 0.375, 0.75, 0.625, 0.5, 0.875, 0.5, 0.875, 0.75, 0.625, 0.75, 0.375, 0.5, 0.625, 0.5, 0.625, 0.75, 0.375, 0.75, 0.625, 0.5, 0.875, 0.5, 0.875, 0.75, 0.625, 0.75, 0.375, 0.5, 0.625, 0.5, 0.625, 0.75, 0.375, 0.75, 0.625, 0.5, 0.875, 0.5, 0.875, 0.75, 0.625, 0.75, 0.375, 0.5, 0.625, 0.5, 0.625, 0.75, 0.375, 0.75, 0.625, 0.5, 0.875, 0.5, 0.875, 0.75, 0.625, 0.75, 0.375, 0.5, 0.625, 0.5, 0.625, 0.75, 0.375, 0.75, 0.625, 0.5, 0.875, 0.5, 0.875, 0.75, 0.625, 0.75, 0.375, 0.5, 0.625, 0.5, 0.625, 0.75, 0.375, 0.75, 0.625, 0.5, 0.875, 0.5, 0.875, 0.75, 0.625, 0.75, 0.375, 0.5, 0.625, 0.5, 0.625, 0.75, 0.375, 0.75, 0.625, 0.5, 0.875, 0.5, 0.875, 0.75, 0.625, 0.75, 0.375, 0.5, 0.625, 0.5, 0.625, 0.75, 0.375, 0.75, 0.625, 0.5, 0.875, 0.5, 0.875, 0.75, 0.625, 0.75, 0.375, 0.5, 0.625, 0.5, 0.625, 0.75, 0.375, 0.75, 0.625, 0.5, 0.875, 0.5, 0.875, 0.75, 0.625, 0.75])
me_cube.use_remesh_fix_poles = True
me_cube.use_remesh_preserve_attributes = False
me_cube.use_mirror_vertex_groups = False
me_cube.update()

# ---- objects
ob_light = bpy.data.objects.new('Light', light_light)
ob_camera = bpy.data.objects.new('Camera', cam_camera)
ob_light_001 = bpy.data.objects.new('Light.001', light_light_001)
ob_light_002 = bpy.data.objects.new('Light.002', light_light_002)
ob_pyramid = bpy.data.objects.new('Pyramid', me_cube_001)
ob_cube = bpy.data.objects.new('Cube', me_cube)

# ---- transforms, parenting, visibility, modifiers, constraints
ob_light.location = (-4.797, -13.89, 9.011)
ob_light.rotation_euler = (0.6503, 0.05522, 1.866)
ob_light.lock_rotations_4d = False
ob_light.empty_display_type = 'ARROWS'
ob_light.color = (0.0, 0.0, 0.0, 0.0)
ob_light.lineart.crease_threshold = 0.0
ob_camera.location = (28.31, -20.01, 16.56)
ob_camera.rotation_euler = (1.222, -2.569e-05, 0.8228)
ob_camera.lock_rotations_4d = False
ob_camera.empty_display_type = 'ARROWS'
ob_camera.color = (0.0, 0.0, 0.0, 0.0)
ob_camera.display_type = 'WIRE'
ob_camera.lineart.crease_threshold = 0.0
ob_light_001.location = (11.63, -13.89, 9.011)
ob_light_001.rotation_euler = (0.6503, 0.05522, 1.866)
ob_light_001.lock_rotations_4d = False
ob_light_001.empty_display_type = 'ARROWS'
ob_light_001.color = (0.0, 0.0, 0.0, 0.0)
ob_light_001.lineart.crease_threshold = 0.0
ob_light_002.location = (11.63, -0.847, 14.2)
ob_light_002.rotation_euler = (0.6503, 0.05522, 1.866)
ob_light_002.lock_rotations_4d = False
ob_light_002.empty_display_type = 'ARROWS'
ob_light_002.color = (0.0, 0.0, 0.0, 0.0)
ob_light_002.lineart.crease_threshold = 0.0
ob_pyramid.location = (0.0, 0.0, 0.0)
ob_pyramid.lineart.crease_threshold = 0.0
ob_cube.location = (-0.125, 0.0, 0.0)
ob_cube.scale = (0.125, 1.0, 1.0)
ob_cube.lineart.crease_threshold = 0.0

# ---- collection membership
col_lights_and_cams.objects.link(ob_light)
col_lights_and_cams.objects.link(ob_camera)
col_lights_and_cams.objects.link(ob_light_001)
col_lights_and_cams.objects.link(ob_light_002)
col_pyramid.objects.link(ob_pyramid)
col_pyramid.objects.link(ob_cube)

# ---- scene / render settings (as saved in the file)
scene.camera = ob_camera
scene.frame_start = 1; scene.frame_end = 250; scene.frame_set(0)
scene.render.engine = 'BLENDER_EEVEE_NEXT'
scene.cycles.use_denoising = False
scene.cycles.samples = 128
scene.cycles.sampling_pattern = 'TABULATED_SOBOL'
scene.cycles.use_adaptive_sampling = False
scene.cycles.use_light_tree = False
scene.view_settings.view_transform = 'Filmic'
bpy.context.view_layer.update()
